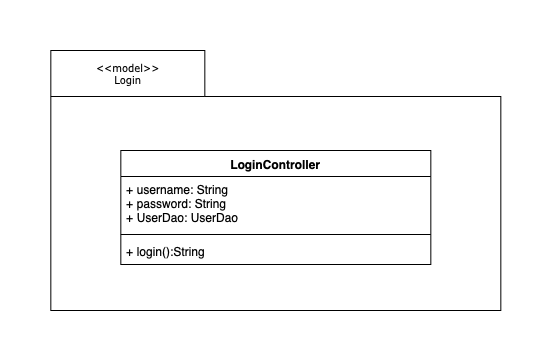

The diagram above was exported from draw.io. Its source (the exported page's mxGraphModel, read from the mxfile embedded in the PNG):
<mxGraphModel dx="493" dy="677" grid="1" gridSize="10" guides="1" tooltips="1" connect="1" arrows="1" fold="1" page="1" pageScale="1" pageWidth="827" pageHeight="1169" background="#ffffff" math="0" shadow="0">
  <root>
    <mxCell id="0" />
    <mxCell id="1" parent="0" />
    <mxCell id="6e0c8c40b5770093-72" value="" style="shape=folder;fontStyle=1;spacingTop=10;tabWidth=154;tabHeight=46;tabPosition=left;html=1;rounded=0;shadow=0;comic=0;labelBackgroundColor=none;strokeWidth=1;fillColor=none;fontFamily=Verdana;fontSize=10;align=center;" parent="1" vertex="1">
      <mxGeometry x="188.32999999999998" y="420" width="450" height="260" as="geometry" />
    </mxCell>
    <mxCell id="6e0c8c40b5770093-73" value="&amp;lt;&amp;lt;model&amp;gt;&amp;gt;&lt;br&gt;Login" style="text;html=1;align=center;verticalAlign=top;spacingTop=-4;fontSize=10;fontFamily=Verdana" parent="1" vertex="1">
      <mxGeometry x="200" y="429" width="130" height="40" as="geometry" />
    </mxCell>
    <mxCell id="m2gfM8KKmYJWz7LFpntk-3" value="LoginController" style="swimlane;fontStyle=1;align=center;verticalAlign=top;childLayout=stackLayout;horizontal=1;startSize=26;horizontalStack=0;resizeParent=1;resizeParentMax=0;resizeLast=0;collapsible=1;marginBottom=0;" vertex="1" parent="1">
      <mxGeometry x="258.33000000000004" y="520" width="310" height="114" as="geometry" />
    </mxCell>
    <mxCell id="m2gfM8KKmYJWz7LFpntk-4" value="+ username: String&#10;+ password: String&#10;+ UserDao: UserDao&#10;&#10;" style="text;strokeColor=none;fillColor=none;align=left;verticalAlign=top;spacingLeft=4;spacingRight=4;overflow=hidden;rotatable=0;points=[[0,0.5],[1,0.5]];portConstraint=eastwest;" vertex="1" parent="m2gfM8KKmYJWz7LFpntk-3">
      <mxGeometry y="26" width="310" height="54" as="geometry" />
    </mxCell>
    <mxCell id="m2gfM8KKmYJWz7LFpntk-5" value="" style="line;strokeWidth=1;fillColor=none;align=left;verticalAlign=middle;spacingTop=-1;spacingLeft=3;spacingRight=3;rotatable=0;labelPosition=right;points=[];portConstraint=eastwest;" vertex="1" parent="m2gfM8KKmYJWz7LFpntk-3">
      <mxGeometry y="80" width="310" height="8" as="geometry" />
    </mxCell>
    <mxCell id="m2gfM8KKmYJWz7LFpntk-6" value="+ login():String " style="text;strokeColor=none;fillColor=none;align=left;verticalAlign=top;spacingLeft=4;spacingRight=4;overflow=hidden;rotatable=0;points=[[0,0.5],[1,0.5]];portConstraint=eastwest;" vertex="1" parent="m2gfM8KKmYJWz7LFpntk-3">
      <mxGeometry y="88" width="310" height="26" as="geometry" />
    </mxCell>
  </root>
</mxGraphModel>